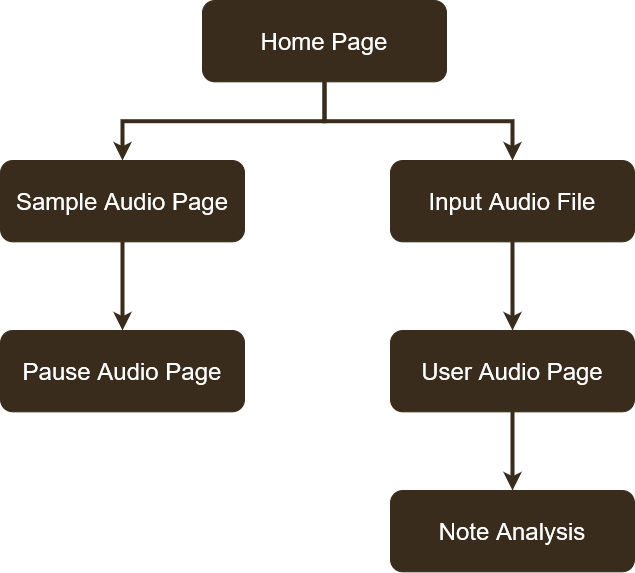

The diagram above was exported from draw.io. Its source (the exported page's mxGraphModel, read from the mxfile embedded in the PNG):
<mxGraphModel dx="1727" dy="931" grid="1" gridSize="10" guides="1" tooltips="1" connect="1" arrows="1" fold="1" page="1" pageScale="1" pageWidth="827" pageHeight="1169" math="0" shadow="0">
  <root>
    <mxCell id="WIyWlLk6GJQsqaUBKTNV-0" />
    <mxCell id="WIyWlLk6GJQsqaUBKTNV-1" parent="WIyWlLk6GJQsqaUBKTNV-0" />
    <mxCell id="ewkR1yAhpeZ0UvQu3-Qa-5" style="edgeStyle=orthogonalEdgeStyle;rounded=0;orthogonalLoop=1;jettySize=auto;html=1;entryX=0.5;entryY=0;entryDx=0;entryDy=0;fontSize=24;strokeColor=#392C1C;strokeWidth=4;" edge="1" parent="WIyWlLk6GJQsqaUBKTNV-1" source="WIyWlLk6GJQsqaUBKTNV-3" target="ewkR1yAhpeZ0UvQu3-Qa-0">
      <mxGeometry relative="1" as="geometry" />
    </mxCell>
    <mxCell id="ewkR1yAhpeZ0UvQu3-Qa-7" style="edgeStyle=orthogonalEdgeStyle;rounded=0;orthogonalLoop=1;jettySize=auto;html=1;entryX=0.5;entryY=0;entryDx=0;entryDy=0;fontSize=24;strokeColor=#392C1C;strokeWidth=4;" edge="1" parent="WIyWlLk6GJQsqaUBKTNV-1" source="WIyWlLk6GJQsqaUBKTNV-3" target="ewkR1yAhpeZ0UvQu3-Qa-2">
      <mxGeometry relative="1" as="geometry" />
    </mxCell>
    <mxCell id="WIyWlLk6GJQsqaUBKTNV-3" value="&lt;font style=&quot;font-size: 24px;&quot; color=&quot;#FFFFFF&quot;&gt;Home Page&lt;/font&gt;" style="rounded=1;whiteSpace=wrap;html=1;fontSize=12;glass=0;strokeWidth=1;shadow=0;strokeColor=#392C1C;fillColor=#392C1C;" parent="WIyWlLk6GJQsqaUBKTNV-1" vertex="1">
      <mxGeometry x="292" y="80" width="244" height="81.33" as="geometry" />
    </mxCell>
    <mxCell id="WIyWlLk6GJQsqaUBKTNV-4" value="Yes" style="rounded=0;html=1;jettySize=auto;orthogonalLoop=1;fontSize=11;endArrow=block;endFill=0;endSize=8;strokeWidth=1;shadow=0;labelBackgroundColor=none;edgeStyle=orthogonalEdgeStyle;" parent="WIyWlLk6GJQsqaUBKTNV-1" target="WIyWlLk6GJQsqaUBKTNV-10" edge="1">
      <mxGeometry y="20" relative="1" as="geometry">
        <mxPoint as="offset" />
        <mxPoint x="220" y="250" as="sourcePoint" />
      </mxGeometry>
    </mxCell>
    <mxCell id="WIyWlLk6GJQsqaUBKTNV-8" value="No" style="rounded=0;html=1;jettySize=auto;orthogonalLoop=1;fontSize=11;endArrow=block;endFill=0;endSize=8;strokeWidth=1;shadow=0;labelBackgroundColor=none;edgeStyle=orthogonalEdgeStyle;" parent="WIyWlLk6GJQsqaUBKTNV-1" target="WIyWlLk6GJQsqaUBKTNV-11" edge="1">
      <mxGeometry x="0.3333" y="20" relative="1" as="geometry">
        <mxPoint as="offset" />
        <mxPoint x="220" y="370" as="sourcePoint" />
      </mxGeometry>
    </mxCell>
    <mxCell id="ewkR1yAhpeZ0UvQu3-Qa-8" style="edgeStyle=orthogonalEdgeStyle;rounded=0;orthogonalLoop=1;jettySize=auto;html=1;entryX=0.5;entryY=0;entryDx=0;entryDy=0;fontSize=24;strokeColor=#392C1C;strokeWidth=4;" edge="1" parent="WIyWlLk6GJQsqaUBKTNV-1" source="ewkR1yAhpeZ0UvQu3-Qa-0" target="ewkR1yAhpeZ0UvQu3-Qa-1">
      <mxGeometry relative="1" as="geometry" />
    </mxCell>
    <mxCell id="ewkR1yAhpeZ0UvQu3-Qa-0" value="&lt;font style=&quot;font-size: 24px;&quot; color=&quot;#FFFFFF&quot;&gt;Sample Audio Page&lt;br&gt;&lt;/font&gt;" style="rounded=1;whiteSpace=wrap;html=1;fontSize=12;glass=0;strokeWidth=1;shadow=0;strokeColor=#392C1C;fillColor=#392C1C;" vertex="1" parent="WIyWlLk6GJQsqaUBKTNV-1">
      <mxGeometry x="90" y="240" width="244" height="81.33" as="geometry" />
    </mxCell>
    <mxCell id="ewkR1yAhpeZ0UvQu3-Qa-1" value="&lt;font style=&quot;font-size: 24px;&quot; color=&quot;#FFFFFF&quot;&gt;Pause Audio Page&lt;br&gt;&lt;/font&gt;" style="rounded=1;whiteSpace=wrap;html=1;fontSize=12;glass=0;strokeWidth=1;shadow=0;strokeColor=#392C1C;fillColor=#392C1C;" vertex="1" parent="WIyWlLk6GJQsqaUBKTNV-1">
      <mxGeometry x="90" y="410" width="244" height="81.33" as="geometry" />
    </mxCell>
    <mxCell id="ewkR1yAhpeZ0UvQu3-Qa-9" style="edgeStyle=orthogonalEdgeStyle;rounded=0;orthogonalLoop=1;jettySize=auto;html=1;entryX=0.5;entryY=0;entryDx=0;entryDy=0;fontSize=24;strokeColor=#392C1C;strokeWidth=4;" edge="1" parent="WIyWlLk6GJQsqaUBKTNV-1" source="ewkR1yAhpeZ0UvQu3-Qa-2" target="ewkR1yAhpeZ0UvQu3-Qa-3">
      <mxGeometry relative="1" as="geometry" />
    </mxCell>
    <mxCell id="ewkR1yAhpeZ0UvQu3-Qa-2" value="&lt;font style=&quot;font-size: 24px;&quot; color=&quot;#FFFFFF&quot;&gt;Input Audio File&lt;br&gt;&lt;/font&gt;" style="rounded=1;whiteSpace=wrap;html=1;fontSize=12;glass=0;strokeWidth=1;shadow=0;strokeColor=#392C1C;fillColor=#392C1C;" vertex="1" parent="WIyWlLk6GJQsqaUBKTNV-1">
      <mxGeometry x="480" y="240" width="244" height="81.33" as="geometry" />
    </mxCell>
    <mxCell id="ewkR1yAhpeZ0UvQu3-Qa-10" style="edgeStyle=orthogonalEdgeStyle;rounded=0;orthogonalLoop=1;jettySize=auto;html=1;entryX=0.5;entryY=0;entryDx=0;entryDy=0;fontSize=24;strokeColor=#392C1C;strokeWidth=4;" edge="1" parent="WIyWlLk6GJQsqaUBKTNV-1" source="ewkR1yAhpeZ0UvQu3-Qa-3" target="ewkR1yAhpeZ0UvQu3-Qa-4">
      <mxGeometry relative="1" as="geometry" />
    </mxCell>
    <mxCell id="ewkR1yAhpeZ0UvQu3-Qa-3" value="&lt;font color=&quot;#FFFFFF&quot;&gt;&lt;span style=&quot;background-color: transparent;&quot;&gt;&lt;font style=&quot;font-size: 24px;&quot;&gt;User Audio Page&lt;/font&gt;&lt;/span&gt;&lt;/font&gt;" style="rounded=1;whiteSpace=wrap;html=1;fontSize=12;glass=0;strokeWidth=1;shadow=0;strokeColor=#392C1C;fillColor=#392C1C;" vertex="1" parent="WIyWlLk6GJQsqaUBKTNV-1">
      <mxGeometry x="480" y="410" width="244" height="81.33" as="geometry" />
    </mxCell>
    <mxCell id="ewkR1yAhpeZ0UvQu3-Qa-4" value="&lt;font style=&quot;font-size: 24px;&quot; color=&quot;#FFFFFF&quot;&gt;Note Analysis&lt;/font&gt;" style="rounded=1;whiteSpace=wrap;html=1;fontSize=12;glass=0;strokeWidth=1;shadow=0;strokeColor=#392C1C;fillColor=#392C1C;" vertex="1" parent="WIyWlLk6GJQsqaUBKTNV-1">
      <mxGeometry x="480" y="570" width="244" height="81.33" as="geometry" />
    </mxCell>
  </root>
</mxGraphModel>